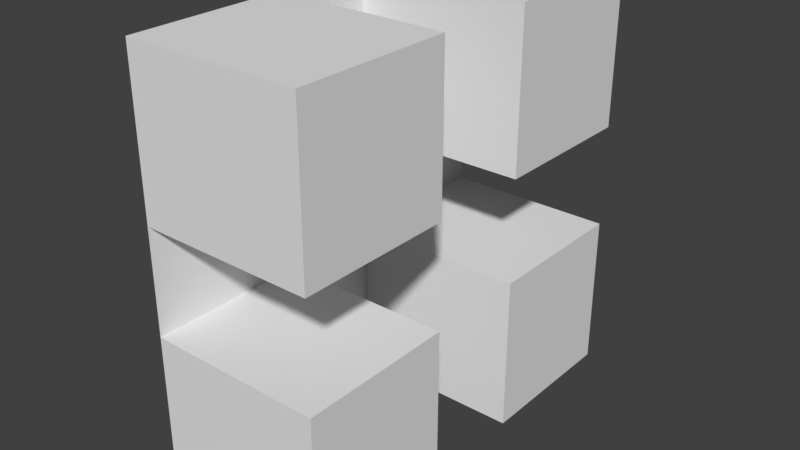 # Source: Tile4a.blend  (saved by Blender 2.79.0; exported with 4.5.12 LTS)
import bpy
from mathutils import Matrix  # noqa: F401  (used for matrix-valued properties, if any)

bpy.ops.wm.read_factory_settings(use_empty=True)
scene = bpy.context.scene
scene.name = 'Scene'

# ---- collections
col_collection_1 = bpy.data.collections.new('Collection 1'); scene.collection.children.link(col_collection_1)

# ---- world
world_world = bpy.data.worlds.new('World'); scene.world = world_world
world_world.color = (0.05088, 0.05088, 0.05088)
world_world.use_sun_shadow = False
world_world.sun_shadow_jitter_overblur = 0.0
world_world.cycles.sampling_method = 'MANUAL'

# ---- meshes
me_plane_002 = bpy.data.meshes.new('Plane.002')
me_plane_002.from_pydata([(0.01133, -1.0, 2.256), (0.01133, -1.0, -0.9443), (0.01133, 1.0, 2.256), (0.01133, 1.0, -0.9443), (0.01133, -1.13e-08, 2.256), (0.01133, -1.0, 0.6557), (0.01133, -1.13e-08, -0.9443), (0.01133, 1.0, 0.6557), (0.01133, -1.13e-08, 0.6557), (0.01133, -0.5, 2.256), (0.01133, -1.0, -0.1443), (0.01133, 0.5, -0.9443), (0.01133, 1.0, 1.456), (0.01133, 0.5, 2.256), (0.01133, -1.0, 1.456), (0.01133, -0.5, -0.9443), (0.01133, 1.0, -0.1443), (0.01133, 0.5, 0.6557), (0.01133, -0.5, 0.6557), (0.01133, -1.13e-08, 1.456), (0.01133, -1.13e-08, -0.1443), (0.01133, -0.75, 2.256), (0.01133, -1.0, -0.5443), (0.01133, 0.75, -0.9443), (0.01133, 1.0, 1.856), (0.01133, 0.25, 2.256), (0.01133, -1.0, 1.056), (0.01133, -0.25, -0.9443), (0.01133, 1.0, 0.2557), (0.01133, 0.75, 0.6557), (0.01133, -0.25, 0.6557), (0.01133, -1.13e-08, 1.856), (0.01133, -1.13e-08, 0.2557), (0.01133, -0.25, 2.256), (0.01133, -1.0, 0.2557), (0.01133, 0.25, -0.9443), (0.01133, 1.0, 1.056), (0.01133, 0.75, 2.256), (0.01133, -1.0, 1.856), (0.01133, -0.75, -0.9443), (0.01133, 1.0, -0.5443), (0.01133, 0.25, 0.6557), (0.01133, -0.75, 0.6557), (0.01133, -1.13e-08, 1.056), (0.01133, -1.13e-08, -0.5443), (0.01133, -0.25, -0.1443), (0.01133, -0.5, 0.2557), (0.01133, -0.25, 1.456), (0.01133, -0.5, 1.056), (0.01133, 0.25, 1.456), (0.01133, 0.5, 1.056), (0.01133, 0.25, -0.1443), (0.01133, 0.5, 0.2557), (0.01133, 0.25, -0.5443), (0.01133, 0.25, 0.2557), (0.01133, 0.75, 0.2557), (0.01133, 0.25, 1.056), (0.01133, 0.25, 1.856), (0.01133, -0.75, 1.056), (0.01133, -0.25, 1.856), (0.01133, -0.75, 0.2557), (0.01133, -0.25, 0.2557), (0.01133, -0.25, -0.5443), (0.01133, -0.25, 1.056), (0.01133, 0.75, 1.056), (0.01133, -0.875, 2.256), (0.01133, -1.0, -0.7443), (0.01133, 0.875, -0.9443), (0.01133, 1.0, 2.056), (0.01133, 0.125, 2.256), (0.01133, -1.0, 0.8557), (0.01133, -0.125, -0.9443), (0.01133, 1.0, 0.4557), (0.01133, 0.875, 0.6557), (0.01133, -0.125, 0.6557), (0.01133, -1.13e-08, 2.056), (0.01133, -1.13e-08, 0.4557), (0.01133, -0.375, 2.256), (0.01133, -1.0, 0.05574), (0.01133, 0.375, -0.9443), (0.01133, 1.0, 1.256), (0.01133, 0.625, 2.256), (0.01133, -1.0, 1.656), (0.01133, -0.625, -0.9443), (0.01133, 1.0, -0.3443), (0.01133, 0.375, 0.6557), (0.01133, -0.625, 0.6557), (0.01133, -1.13e-08, 1.256), (0.01133, -1.13e-08, -0.3443), (0.01133, -0.125, -0.1443), (0.01133, -0.5, 0.4557), (0.01133, -0.125, 1.456), (0.01133, 0.5, 0.4557), (0.01133, -0.625, 2.256), (0.01133, -1.0, -0.3443), (0.01133, 0.625, -0.9443), (0.01133, 1.0, 1.656), (0.01133, 0.375, 2.256), (0.01133, -1.0, 1.256), (0.01133, -0.375, -0.9443), (0.01133, 1.0, 0.05574), (0.01133, 0.625, 0.6557), (0.01133, -0.375, 0.6557), (0.01133, -1.13e-08, 1.656), (0.01133, -1.13e-08, 0.05574), (0.01133, -0.125, 2.256), (0.01133, -1.0, 0.4557), (0.01133, 0.125, -0.9443), (0.01133, 1.0, 0.8557), (0.01133, 0.875, 2.256), (0.01133, -1.0, 2.056), (0.01133, -0.875, -0.9443), (0.01133, 1.0, -0.7443), (0.01133, 0.125, 0.6557), (0.01133, -0.875, 0.6557), (0.01133, -1.13e-08, 0.8557), (0.01133, -1.13e-08, -0.7443), (0.01133, -0.5, 0.8557), (0.01133, 0.125, 1.456), (0.01133, 0.5, 0.8557), (0.01133, 0.125, -0.1443), (0.01133, 0.125, -0.5443), (0.01133, 0.25, -0.3443), (0.01133, 0.25, -0.7443), (0.01133, 0.375, 0.2557), (0.01133, 0.125, 0.2557), (0.01133, 0.25, 0.4557), (0.01133, 0.25, 0.05574), (0.01133, 0.875, 0.2557), (0.01133, 0.625, 0.2557), (0.01133, 0.75, 0.4557), (0.01133, 0.375, 1.056), (0.01133, 0.125, 1.056), (0.01133, 0.25, 1.256), (0.01133, 0.25, 0.8557), (0.01133, 0.125, 1.856), (0.01133, 0.25, 2.056), (0.01133, 0.25, 1.656), (0.01133, -0.625, 1.056), (0.01133, -0.875, 1.056), (0.01133, -0.75, 0.8557), (0.01133, -0.125, 1.856), (0.01133, -0.25, 2.056), (0.01133, -0.25, 1.656), (0.01133, -0.625, 0.2557), (0.01133, -0.875, 0.2557), (0.01133, -0.75, 0.4557), (0.01133, -0.125, 0.2557), (0.01133, -0.375, 0.2557), (0.01133, -0.25, 0.4557), (0.01133, -0.25, 0.05574), (0.01133, -0.125, -0.5443), (0.01133, -0.25, -0.3443), (0.01133, -0.25, -0.7443), (0.01133, -0.125, 1.056), (0.01133, -0.375, 1.056), (0.01133, -0.25, 1.256), (0.01133, -0.25, 0.8557), (0.01133, 0.875, 1.056), (0.01133, 0.625, 1.056), (0.01133, 0.75, 0.8557), (0.01133, 0.625, 0.8557), (0.01133, -0.375, 0.8557), (0.01133, -0.125, 1.256), (0.01133, -0.125, -0.3443), (0.01133, -0.375, 0.4557), (0.01133, -0.125, 0.4557), (0.01133, -0.875, 0.4557), (0.01133, -0.625, 0.4557), (0.01133, -0.125, 2.056), (0.01133, -0.875, 0.8557), (0.01133, 0.125, 1.656), (0.01133, 0.125, 2.056), (0.01133, 0.125, 0.8557), (0.01133, 0.125, 1.256), (0.01133, 0.625, 0.4557), (0.01133, 0.875, 0.4557), (0.01133, 0.125, 0.05574), (0.01133, 0.125, 0.4557), (0.01133, 0.375, 0.4557), (0.01133, 0.125, -0.7443), (0.01133, 0.125, -0.3443), (0.01133, 0.375, 0.8557), (0.01133, -0.625, 0.8557), (0.01133, -0.125, 1.656), (0.01133, -0.125, 0.05574), (0.01133, -0.125, -0.7443), (0.01133, -0.125, 0.8557), (0.01133, 0.875, 0.8557), (0.8436, -0.875, 2.256), (0.8436, -1.0, 2.256), (0.8436, -1.0, -0.7443), (0.8436, -1.0, -0.9443), (0.8436, 0.875, -0.9443), (0.8436, 1.0, -0.9443), (0.8436, 1.0, 2.056), (0.8436, 1.0, 2.256), (0.8436, -0.375, 2.256), (0.8436, -0.5, 2.256), (0.8436, -1.0, 0.05574), (0.8436, -1.0, -0.1443), (0.8436, 0.375, -0.9443), (0.8436, 0.5, -0.9443), (0.8436, 1.0, 1.256), (0.8436, 1.0, 1.456), (0.8436, 0.625, 2.256), (0.8436, 0.5, 2.256), (0.8436, -1.0, 1.656), (0.8436, -1.0, 1.456), (0.8436, -0.625, -0.9443), (0.8436, -0.5, -0.9443), (0.8436, 1.0, -0.3443), (0.8436, 1.0, -0.1443), (0.8436, -0.625, -0.1443), (0.8436, -0.5, -0.1443), (0.8436, -0.5, -0.3443), (0.8436, -0.625, 1.456), (0.8436, -0.5, 1.456), (0.8436, -0.5, 2.056), (0.8436, -0.5, 1.256), (0.8436, 0.875, 1.456), (0.8436, 0.375, 1.456), (0.8436, 0.5, 1.456), (0.8436, 0.5, 2.056), (0.8436, 0.5, 1.256), (0.8436, 0.875, -0.1443), (0.8436, 0.375, -0.1443), (0.8436, 0.5, -0.1443), (0.8436, 0.5, -0.3443), (0.8436, -0.625, 2.256), (0.8436, -0.75, 2.256), (0.8436, -1.0, -0.3443), (0.8436, -1.0, -0.5443), (0.8436, 0.625, -0.9443), (0.8436, 0.75, -0.9443), (0.8436, 1.0, 1.656), (0.8436, 1.0, 1.856), (0.8436, 0.375, 2.256), (0.8436, 0.25, 2.256), (0.8436, -1.0, 1.256), (0.8436, -1.0, 1.056), (0.8436, -0.375, -0.9443), (0.8436, -0.25, -0.9443), (0.8436, 1.0, 0.05574), (0.8436, 1.0, 0.2557), (0.8436, 0.875, 2.256), (0.8436, 0.75, 2.256), (0.8436, -1.0, 2.056), (0.8436, -1.0, 1.856), (0.8436, -0.875, -0.9443), (0.8436, -0.75, -0.9443), (0.8436, 1.0, -0.7443), (0.8436, 1.0, -0.5443), (0.8436, -0.375, -0.1443), (0.8436, -0.25, -0.1443), (0.8436, -0.875, -0.1443), (0.8436, -0.75, -0.1443), (0.8436, -0.5, 0.05574), (0.8436, -0.5, 0.2557), (0.8436, -0.5, -0.7443), (0.8436, -0.5, -0.5443), (0.8436, -0.375, 1.456), (0.8436, -0.25, 1.456), (0.8436, -0.875, 1.456), (0.8436, -0.75, 1.456), (0.8436, -0.5, 1.656), (0.8436, -0.5, 1.856), (0.8436, 0.625, 1.456), (0.8436, 0.75, 1.456), (0.8436, 0.5, 1.656), (0.8436, 0.5, 1.856), (0.8436, 0.625, -0.1443), (0.8436, 0.75, -0.1443), (0.8436, 0.5, 0.05574), (0.8436, 0.5, 0.2557), (0.8436, 0.5, -0.7443), (0.8436, 0.5, -0.5443), (0.8436, 0.375, -0.5443), (0.8436, 0.25, -0.3443), (0.8436, 0.25, -0.1443), (0.8436, 0.25, -0.7443), (0.8436, 0.25, -0.5443), (0.8436, 0.375, 0.2557), (0.8436, 0.25, 0.05574), (0.8436, 0.25, 0.2557), (0.8436, 0.875, 0.2557), (0.8436, 0.625, 0.2557), (0.8436, 0.75, 0.2557), (0.8436, 0.75, 0.05574), (0.8436, 0.375, 1.056), (0.8436, 0.5, 1.056), (0.8436, 0.25, 1.256), (0.8436, 0.25, 1.456), (0.8436, 0.375, 1.856), (0.8436, 0.25, 2.056), (0.8436, 0.25, 1.656), (0.8436, 0.25, 1.856), (0.8436, 0.875, 1.856), (0.8436, 0.625, 1.856), (0.8436, 0.75, 1.856), (0.8436, 0.75, 2.056), (0.8436, 0.75, 1.656), (0.8436, -0.625, 1.056), (0.8436, -0.5, 1.056), (0.8436, -0.875, 1.056), (0.8436, -0.75, 1.056), (0.8436, -0.75, 1.256), (0.8436, -0.625, 1.856), (0.8436, -0.875, 1.856), (0.8436, -0.75, 1.856), (0.8436, -0.75, 2.056), (0.8436, -0.75, 1.656), (0.8436, -0.375, 1.856), (0.8436, -0.25, 1.856), (0.8436, -0.25, 2.056), (0.8436, -0.25, 2.256), (0.8436, -0.25, 1.656), (0.8436, -0.625, -0.5443), (0.8436, -0.875, -0.5443), (0.8436, -0.75, -0.5443), (0.8436, -0.75, -0.3443), (0.8436, -0.75, -0.7443), (0.8436, -0.625, 0.2557), (0.8436, -0.875, 0.2557), (0.8436, -0.75, 0.2557), (0.8436, -0.75, 0.05574), (0.8436, -0.375, 0.2557), (0.8436, -0.25, 0.2557), (0.8436, -0.25, 0.05574), (0.8436, -0.375, -0.5443), (0.8436, -0.25, -0.5443), (0.8436, -0.25, -0.3443), (0.8436, -0.25, -0.7443), (0.8436, -0.375, 1.056), (0.8436, -0.25, 1.056), (0.8436, -0.25, 1.256), (0.8436, 0.875, 1.056), (0.8436, 1.0, 1.056), (0.8436, 0.625, 1.056), (0.8436, 0.75, 1.056), (0.8436, 0.75, 1.256), (0.8436, 0.875, -0.5443), (0.8436, 0.625, -0.5443), (0.8436, 0.75, -0.5443), (0.8436, 0.75, -0.3443), (0.8436, 0.75, -0.7443), (0.8436, -1.0, 0.2557), (0.8436, 0.25, -0.9443), (0.8436, 0.25, 1.056), (0.8436, 0.625, -0.7443), (0.8436, 0.625, -0.3443), (0.8436, 0.875, -0.3443), (0.8436, 0.625, 1.256), (0.8436, 0.875, 1.256), (0.8436, -0.375, 1.256), (0.8436, -0.375, -0.7443), (0.8436, -0.375, -0.3443), (0.8436, -0.375, 0.05574), (0.8436, -0.875, 0.05574), (0.8436, -0.875, -0.7443), (0.8436, -0.875, -0.3443), (0.8436, -0.625, -0.3443), (0.8436, -0.375, 1.656), (0.8436, -0.375, 2.056), (0.8436, -0.875, 1.656), (0.8436, -0.875, 2.056), (0.8436, -0.625, 2.056), (0.8436, -0.875, 1.256), (0.8436, -0.625, 1.256), (0.8436, 0.625, 1.656), (0.8436, 0.625, 2.056), (0.8436, 0.875, 2.056), (0.8436, 0.375, 2.056), (0.8436, 0.375, 1.256), (0.8436, 0.625, 0.05574), (0.8436, 0.375, -0.3443), (0.8436, 0.375, -0.7443), (0.8436, 0.375, 0.05574), (0.8436, 0.875, 0.05574), (0.8436, 0.375, 1.656), (0.8436, 0.875, 1.656), (0.8436, -0.625, 1.656), (0.8436, -0.625, -0.7443), (0.8436, -0.625, 0.05574), (0.8436, 0.875, -0.7443)], [], [(188, 73, 7, 108), (187, 74, 8, 115), (186, 71, 6, 116), (185, 89, 20, 104), (184, 91, 19, 103), (183, 86, 18, 117), (182, 85, 17, 119), (181, 121, 53, 122), (180, 107, 35, 123), (179, 124, 52, 92), (178, 125, 54, 126), (177, 120, 51, 127), (176, 128, 28, 72), (175, 129, 55, 130), (174, 132, 56, 133), (173, 113, 41, 134), (172, 135, 57, 136), (171, 118, 49, 137), (170, 114, 42, 140), (169, 141, 31, 75), (168, 144, 46, 90), (167, 145, 60, 146), (166, 147, 32, 76), (165, 148, 61, 149), (164, 151, 44, 88), (163, 154, 43, 87), (162, 102, 30, 157), (161, 101, 29, 160), (159, 161, 160, 64), (50, 119, 161, 159), (119, 17, 101, 161), (16, 100, 243, 212), (137, 49, 292, 295), (148, 46, 258, 326), (155, 162, 157, 63), (48, 117, 162, 155), (117, 18, 102, 162), (112, 40, 252, 251), (15, 99, 241, 210), (136, 57, 296, 294), (91, 163, 87, 19), (47, 156, 163, 91), (156, 63, 154, 163), (159, 64, 339, 338), (40, 84, 211, 252), (111, 39, 250, 249), (14, 98, 239, 208), (52, 124, 282, 274), (158, 36, 337, 336), (89, 164, 88, 20), (45, 152, 164, 89), (152, 62, 151, 164), (39, 83, 209, 250), (110, 38, 248, 247), (13, 97, 237, 206), (102, 165, 149, 30), (18, 90, 165, 102), (90, 46, 148, 165), (74, 166, 76, 8), (30, 149, 166, 74), (149, 61, 147, 166), (53, 123, 280, 281), (38, 82, 207, 248), (109, 37, 246, 245), (114, 167, 146, 42), (5, 106, 167, 114), (106, 34, 145, 167), (86, 168, 90, 18), (42, 146, 168, 86), (146, 60, 144, 168), (12, 96, 235, 204), (51, 122, 278, 279), (156, 47, 262, 335), (68, 2, 196, 195), (145, 34, 346, 323), (37, 81, 205, 246), (11, 95, 233, 202), (133, 56, 348, 291), (155, 63, 334, 333), (67, 3, 194, 193), (144, 60, 324, 322), (36, 80, 203, 337), (10, 94, 231, 200), (66, 1, 192, 191), (35, 79, 201, 347), (105, 169, 75, 4), (33, 142, 169, 105), (142, 59, 141, 169), (9, 93, 229, 198), (139, 58, 305, 304), (56, 131, 289, 348), (65, 0, 190, 189), (153, 62, 330, 332), (34, 78, 199, 346), (138, 48, 303, 302), (152, 45, 254, 331), (33, 77, 197, 315), (139, 170, 140, 58), (26, 70, 170, 139), (70, 5, 114, 170), (129, 52, 274, 286), (47, 143, 316, 262), (128, 55, 287, 285), (150, 61, 327, 328), (59, 142, 314, 313), (127, 51, 279, 283), (100, 28, 244, 243), (57, 137, 295, 296), (61, 148, 326, 327), (99, 27, 242, 241), (3, 112, 251, 194), (25, 136, 294, 238), (84, 16, 212, 211), (50, 159, 338, 290), (98, 26, 240, 239), (135, 171, 137, 57), (31, 103, 171, 135), (103, 19, 118, 171), (69, 172, 136, 25), (4, 75, 172, 69), (75, 31, 135, 172), (1, 111, 249, 192), (124, 54, 284, 282), (83, 15, 210, 209), (132, 173, 134, 56), (43, 115, 173, 132), (115, 8, 113, 173), (118, 174, 133, 49), (19, 87, 174, 118), (87, 43, 132, 174), (64, 158, 336, 339), (97, 25, 238, 237), (0, 110, 247, 190), (123, 35, 347, 280), (82, 14, 208, 207), (96, 24, 236, 235), (101, 175, 130, 29), (17, 92, 175, 101), (92, 52, 129, 175), (73, 176, 72, 7), (29, 130, 176, 73), (130, 55, 128, 176), (125, 177, 127, 54), (32, 104, 177, 125), (104, 20, 120, 177), (113, 178, 126, 41), (8, 76, 178, 113), (76, 32, 125, 178), (85, 179, 92, 17), (41, 126, 179, 85), (126, 54, 124, 179), (121, 180, 123, 53), (44, 116, 180, 121), (116, 6, 107, 180), (120, 181, 122, 51), (20, 88, 181, 120), (88, 44, 121, 181), (2, 109, 245, 196), (122, 53, 281, 278), (60, 145, 323, 324), (81, 13, 206, 205), (24, 68, 195, 236), (63, 156, 335, 334), (95, 23, 234, 233), (49, 133, 291, 292), (46, 144, 322, 258), (23, 67, 193, 234), (80, 12, 204, 203), (48, 155, 333, 303), (131, 182, 119, 50), (56, 134, 182, 131), (134, 41, 85, 182), (94, 22, 232, 231), (79, 11, 202, 201), (22, 66, 191, 232), (93, 21, 230, 229), (131, 50, 290, 289), (26, 139, 304, 240), (138, 183, 117, 48), (58, 140, 183, 138), (140, 42, 86, 183), (78, 10, 200, 199), (21, 65, 189, 230), (27, 153, 332, 242), (141, 184, 103, 31), (59, 143, 184, 141), (143, 47, 91, 184), (58, 138, 302, 305), (77, 9, 198, 197), (62, 152, 331, 330), (55, 129, 286, 287), (143, 59, 313, 316), (28, 128, 285, 244), (147, 185, 104, 32), (61, 150, 185, 147), (150, 45, 89, 185), (151, 186, 116, 44), (62, 153, 186, 151), (153, 27, 71, 186), (154, 187, 115, 43), (63, 157, 187, 154), (157, 30, 74, 187), (158, 188, 108, 36), (64, 160, 188, 158), (160, 29, 73, 188), (142, 33, 315, 314), (45, 150, 328, 254), (54, 127, 283, 284), (384, 193, 194, 251), (383, 213, 214, 257), (382, 209, 210, 259), (381, 216, 217, 265), (380, 220, 204, 235), (379, 221, 222, 269), (378, 225, 212, 243), (377, 226, 227, 273), (376, 201, 202, 275), (375, 277, 276, 228), (374, 271, 272, 288), (373, 289, 290, 224), (372, 293, 270, 223), (371, 297, 236, 195), (370, 298, 299, 300), (369, 267, 268, 301), (368, 302, 303, 219), (367, 304, 305, 306), (366, 307, 266, 218), (365, 308, 309, 310), (364, 263, 264, 311), (363, 312, 313, 314), (362, 261, 262, 316), (361, 317, 260, 215), (360, 318, 319, 320), (359, 249, 250, 321), (358, 255, 256, 325), (357, 253, 254, 328), (356, 329, 330, 331), (355, 241, 242, 332), (354, 333, 334, 335), (353, 336, 337, 203), (352, 338, 339, 340), (351, 341, 252, 211), (350, 342, 343, 344), (349, 233, 234, 345), (342, 349, 345, 343), (276, 275, 349, 342), (275, 202, 233, 349), (271, 350, 344, 272), (227, 228, 350, 271), (228, 276, 342, 350), (225, 351, 211, 212), (272, 344, 351, 225), (344, 343, 341, 351), (267, 352, 340, 268), (222, 224, 352, 267), (224, 290, 338, 352), (220, 353, 203, 204), (268, 340, 353, 220), (340, 339, 336, 353), (261, 354, 335, 262), (217, 219, 354, 261), (219, 303, 333, 354), (329, 355, 332, 330), (260, 259, 355, 329), (259, 210, 241, 355), (253, 356, 331, 254), (214, 215, 356, 253), (215, 260, 329, 356), (326, 357, 328, 327), (258, 257, 357, 326), (257, 214, 253, 357), (323, 358, 325, 324), (346, 199, 358, 323), (199, 200, 255, 358), (318, 359, 321, 319), (232, 191, 359, 318), (191, 192, 249, 359), (255, 360, 320, 256), (200, 231, 360, 255), (231, 232, 318, 360), (213, 361, 215, 214), (256, 320, 361, 213), (320, 319, 317, 361), (312, 362, 316, 313), (266, 265, 362, 312), (265, 217, 261, 362), (197, 363, 314, 315), (198, 218, 363, 197), (218, 266, 312, 363), (308, 364, 311, 309), (248, 207, 364, 308), (207, 208, 263, 364), (189, 365, 310, 230), (190, 247, 365, 189), (247, 248, 308, 365), (229, 366, 218, 198), (230, 310, 366, 229), (310, 309, 307, 366), (263, 367, 306, 264), (208, 239, 367, 263), (239, 240, 304, 367), (216, 368, 219, 217), (264, 306, 368, 216), (306, 305, 302, 368), (298, 369, 301, 299), (270, 269, 369, 298), (269, 222, 267, 369), (205, 370, 300, 246), (206, 223, 370, 205), (223, 270, 298, 370), (245, 371, 195, 196), (246, 300, 371, 245), (300, 299, 297, 371), (237, 372, 223, 206), (238, 294, 372, 237), (294, 296, 293, 372), (221, 373, 224, 222), (292, 291, 373, 221), (291, 348, 289, 373), (286, 374, 288, 287), (274, 273, 374, 286), (273, 227, 271, 374), (226, 375, 228, 227), (279, 278, 375, 226), (278, 281, 277, 375), (277, 376, 275, 276), (281, 280, 376, 277), (280, 347, 201, 376), (282, 377, 273, 274), (284, 283, 377, 282), (283, 279, 226, 377), (285, 378, 243, 244), (287, 288, 378, 285), (288, 272, 225, 378), (293, 379, 269, 270), (296, 295, 379, 293), (295, 292, 221, 379), (297, 380, 235, 236), (299, 301, 380, 297), (301, 268, 220, 380), (307, 381, 265, 266), (309, 311, 381, 307), (311, 264, 216, 381), (317, 382, 259, 260), (319, 321, 382, 317), (321, 250, 209, 382), (322, 383, 257, 258), (324, 325, 383, 322), (325, 256, 213, 383), (341, 384, 251, 252), (343, 345, 384, 341), (345, 234, 193, 384)])
me_plane_002.use_remesh_preserve_volume = False
me_plane_002.use_remesh_preserve_attributes = False
me_plane_002.use_mirror_vertex_groups = False
me_plane_002.update()

# ---- objects
ob_plane = bpy.data.objects.new('Plane', me_plane_002)

# ---- transforms, parenting, visibility, modifiers, constraints
ob_plane.location = (0.0, 0.0, 0.0)
ob_plane.scale = (16.0, 16.0, 10.0)
ob_plane.lineart.crease_threshold = 0.0

# ---- collection membership
col_collection_1.objects.link(ob_plane)

# ---- scene / render settings (as saved in the file)
scene.frame_start = 1; scene.frame_end = 250; scene.frame_set(38)
scene.render.engine = 'BLENDER_EEVEE_NEXT'
scene.render.resolution_percentage = 50
scene.render.dither_intensity = 0.0
scene.cycles.use_denoising = False
scene.cycles.samples = 128
scene.cycles.sampling_pattern = 'TABULATED_SOBOL'
scene.cycles.use_adaptive_sampling = False
scene.cycles.use_light_tree = False
scene.cycles.blur_glossy = 0.0
scene.cycles.sample_clamp_indirect = 0.0
scene.view_settings.view_transform = 'Standard'
bpy.context.view_layer.update()

# ---- added for rendering (the .blend has no active camera and no usable light): camera, sun
cam_auto = bpy.data.cameras.new('AutoCamera')
cam_auto.lens = 50.0
cam_auto.sensor_width = 36.0
cam_auto.clip_end = 1000.0
ob_auto_camera = bpy.data.objects.new('AutoCamera', cam_auto)
scene.collection.objects.link(ob_auto_camera)
ob_auto_camera.location = (50.4855, -52.3752, 41.4742)
ob_auto_camera.rotation_euler = (1.09748, -7.21219e-08, 0.694738)
scene.camera = ob_auto_camera
light_auto_sun = bpy.data.lights.new('AutoSun', 'SUN')
light_auto_sun.energy = 3.0
light_auto_sun.angle = 0.0523599
ob_auto_sun = bpy.data.objects.new('AutoSun', light_auto_sun)
scene.collection.objects.link(ob_auto_sun)
ob_auto_sun.rotation_euler = (0.872665, 0.174533, 0.523599)
bpy.context.view_layer.update()
